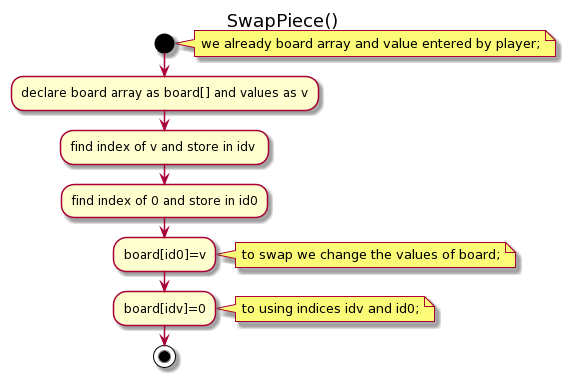

The diagram above was rendered by PlantUML. Its source (embedded in the PNG):
@startuml
title SwapPiece()

Start

 note right: we already board array and value entered by player;

 :declare board array as board[] and values as v;

 :find index of v and store in idv ;
 :find index of 0 and store in id0;
 :board[id0]=v;
 note right:to swap we change the values of board;
 :board[idv]=0;
 note right:to using indices idv and id0;

Stop
@enduml